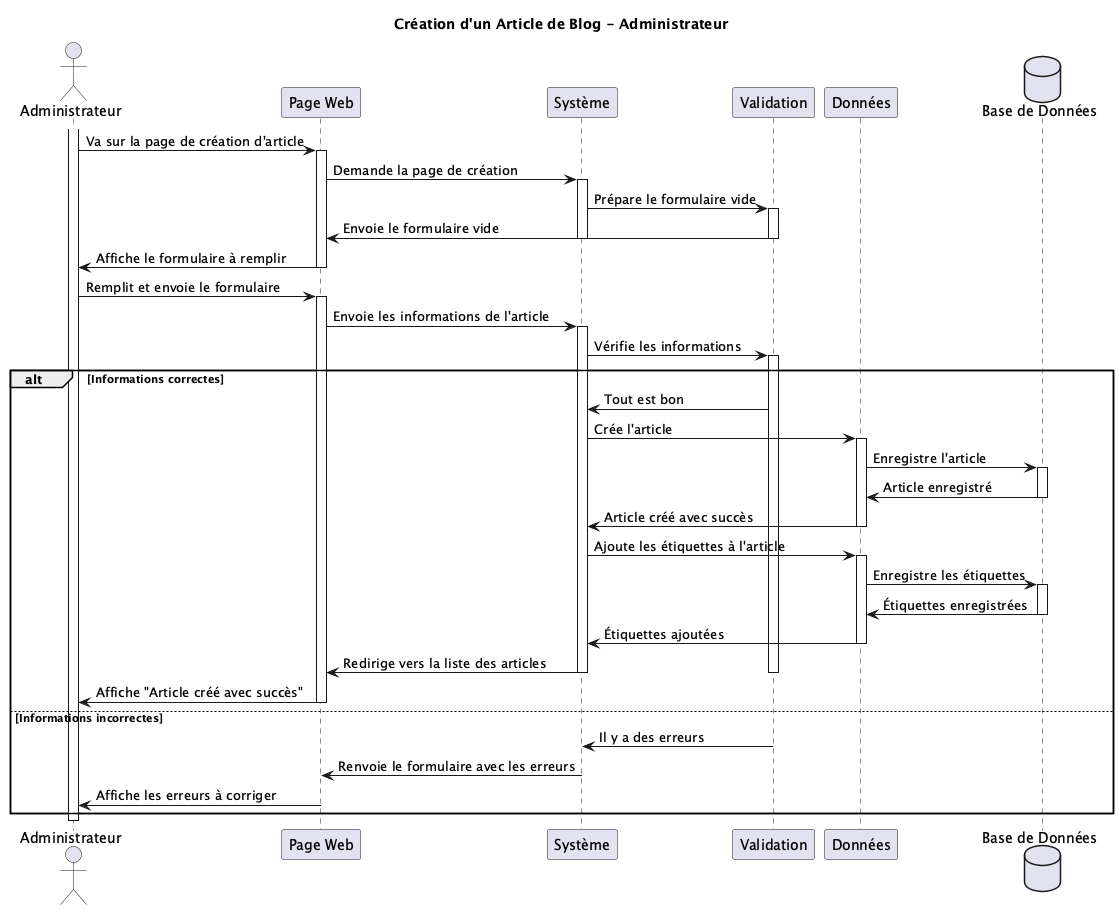

The diagram above was rendered by PlantUML. Its source (embedded in the PNG):
@startuml
title Création d'un Article de Blog - Administrateur

actor "Administrateur" as Admin
participant "Page Web" as UI
participant "Système" as Views
participant "Validation" as Forms
participant "Données" as Models
database "Base de Données" as DB

activate Admin
Admin -> UI: Va sur la page de création d'article
activate UI
UI -> Views: Demande la page de création
activate Views
Views -> Forms: Prépare le formulaire vide
activate Forms
Forms -> UI: Envoie le formulaire vide
deactivate Forms
deactivate Views
UI -> Admin: Affiche le formulaire à remplir
deactivate UI

Admin -> UI: Remplit et envoie le formulaire
activate UI
UI -> Views: Envoie les informations de l'article
activate Views
Views -> Forms: Vérifie les informations
activate Forms

alt Informations correctes
    Forms -> Views: Tout est bon
    Views -> Models: Crée l'article
    activate Models
    Models -> DB: Enregistre l'article
    activate DB
    DB -> Models: Article enregistré
    deactivate DB
    Models -> Views: Article créé avec succès
    deactivate Models
    
    Views -> Models: Ajoute les étiquettes à l'article
    activate Models
    Models -> DB: Enregistre les étiquettes
    activate DB
    DB -> Models: Étiquettes enregistrées
    deactivate DB
    Models -> Views: Étiquettes ajoutées
    deactivate Models
    
    Views -> UI: Redirige vers la liste des articles
    deactivate Views
    deactivate Forms
    UI -> Admin: Affiche "Article créé avec succès"
    deactivate UI
else Informations incorrectes
    Forms -> Views: Il y a des erreurs
    Views -> UI: Renvoie le formulaire avec les erreurs
    deactivate Views
    deactivate Forms
    UI -> Admin: Affiche les erreurs à corriger
    deactivate UI
end

deactivate Admin

@enduml